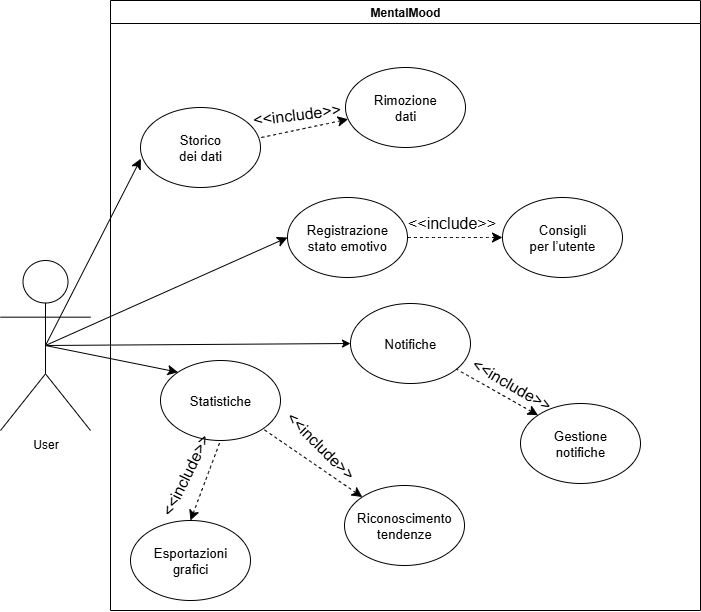

The diagram above was exported from draw.io. Its source (the exported page's mxGraphModel, read from the mxfile embedded in the PNG):
<mxGraphModel dx="983" dy="595" grid="1" gridSize="10" guides="1" tooltips="1" connect="1" arrows="1" fold="1" page="1" pageScale="1" pageWidth="827" pageHeight="1169" math="0" shadow="0">
  <root>
    <mxCell id="0" />
    <mxCell id="1" parent="0" />
    <mxCell id="5kPu_mFJXv5uP1WGbeam-25" style="edgeStyle=none;curved=1;rounded=0;orthogonalLoop=1;jettySize=auto;html=1;exitX=0.5;exitY=0.5;exitDx=0;exitDy=0;exitPerimeter=0;entryX=0.003;entryY=0.64;entryDx=0;entryDy=0;fontSize=12;startSize=8;endSize=8;entryPerimeter=0;" parent="1" source="5kPu_mFJXv5uP1WGbeam-1" target="5kPu_mFJXv5uP1WGbeam-5" edge="1">
      <mxGeometry relative="1" as="geometry" />
    </mxCell>
    <mxCell id="5kPu_mFJXv5uP1WGbeam-27" style="edgeStyle=none;curved=1;rounded=0;orthogonalLoop=1;jettySize=auto;html=1;exitX=0.5;exitY=0.5;exitDx=0;exitDy=0;exitPerimeter=0;entryX=0;entryY=0;entryDx=0;entryDy=0;fontSize=12;startSize=8;endSize=8;" parent="1" source="5kPu_mFJXv5uP1WGbeam-1" target="5kPu_mFJXv5uP1WGbeam-7" edge="1">
      <mxGeometry relative="1" as="geometry" />
    </mxCell>
    <mxCell id="1SnimrdLaKIPnWJw6Ibp-2" style="rounded=0;orthogonalLoop=1;jettySize=auto;html=1;exitX=0.5;exitY=0.5;exitDx=0;exitDy=0;exitPerimeter=0;entryX=0;entryY=0.5;entryDx=0;entryDy=0;" edge="1" parent="1" source="5kPu_mFJXv5uP1WGbeam-1" target="5kPu_mFJXv5uP1WGbeam-10">
      <mxGeometry relative="1" as="geometry" />
    </mxCell>
    <mxCell id="5kPu_mFJXv5uP1WGbeam-1" value="User" style="shape=umlActor;verticalLabelPosition=bottom;verticalAlign=top;html=1;outlineConnect=0;" parent="1" vertex="1">
      <mxGeometry x="70" y="470" width="90" height="170" as="geometry" />
    </mxCell>
    <mxCell id="5kPu_mFJXv5uP1WGbeam-2" value="MentalMood" style="swimlane;whiteSpace=wrap;html=1;" parent="1" vertex="1">
      <mxGeometry x="180" y="210" width="590" height="610" as="geometry" />
    </mxCell>
    <mxCell id="5kPu_mFJXv5uP1WGbeam-4" value="&lt;span style=&quot;font-size:10.0pt;font-family:&amp;quot;Arial&amp;quot;,sans-serif;&lt;br/&gt;mso-fareast-font-family:&amp;quot;Times New Roman&amp;quot;;mso-bidi-font-family:&amp;quot;Times New Roman&amp;quot;;&lt;br/&gt;mso-ansi-language:IT-CH;mso-fareast-language:IT;mso-bidi-language:AR-SA&quot;&gt;Registrazione&lt;br/&gt;stato emotivo&lt;/span&gt;" style="ellipse;whiteSpace=wrap;html=1;" parent="5kPu_mFJXv5uP1WGbeam-2" vertex="1">
      <mxGeometry x="177" y="197" width="120" height="80" as="geometry" />
    </mxCell>
    <mxCell id="5kPu_mFJXv5uP1WGbeam-7" value="&lt;span style=&quot;font-family: Arial, sans-serif; font-size: 13.3333px;&quot;&gt;Statistiche&lt;/span&gt;" style="ellipse;whiteSpace=wrap;html=1;" parent="5kPu_mFJXv5uP1WGbeam-2" vertex="1">
      <mxGeometry x="50" y="360" width="120" height="80" as="geometry" />
    </mxCell>
    <mxCell id="5kPu_mFJXv5uP1WGbeam-5" value="&lt;span style=&quot;font-size:10.0pt;font-family:&amp;quot;Arial&amp;quot;,sans-serif;&lt;br/&gt;mso-fareast-font-family:&amp;quot;Times New Roman&amp;quot;;mso-bidi-font-family:&amp;quot;Times New Roman&amp;quot;;&lt;br/&gt;mso-ansi-language:IT-CH;mso-fareast-language:IT;mso-bidi-language:AR-SA&quot;&gt;Storico&lt;br/&gt;dei dati&lt;/span&gt;" style="ellipse;whiteSpace=wrap;html=1;" parent="5kPu_mFJXv5uP1WGbeam-2" vertex="1">
      <mxGeometry x="30" y="107" width="120" height="80" as="geometry" />
    </mxCell>
    <mxCell id="5kPu_mFJXv5uP1WGbeam-36" style="edgeStyle=none;curved=1;rounded=0;orthogonalLoop=1;jettySize=auto;html=1;exitX=0;exitY=0;exitDx=0;exitDy=0;entryX=1;entryY=1;entryDx=0;entryDy=0;fontSize=12;startSize=8;endSize=8;dashed=1;startArrow=classic;startFill=1;endArrow=none;endFill=0;" parent="5kPu_mFJXv5uP1WGbeam-2" source="5kPu_mFJXv5uP1WGbeam-8" target="5kPu_mFJXv5uP1WGbeam-7" edge="1">
      <mxGeometry relative="1" as="geometry" />
    </mxCell>
    <mxCell id="5kPu_mFJXv5uP1WGbeam-8" value="&lt;span style=&quot;font-size:10.0pt;font-family:&amp;quot;Arial&amp;quot;,sans-serif;&lt;br/&gt;mso-fareast-font-family:&amp;quot;Times New Roman&amp;quot;;mso-bidi-font-family:&amp;quot;Times New Roman&amp;quot;;&lt;br/&gt;mso-ansi-language:IT-CH;mso-fareast-language:IT;mso-bidi-language:AR-SA&quot;&gt;Riconoscimento&lt;br/&gt;tendenze&lt;/span&gt;" style="ellipse;whiteSpace=wrap;html=1;" parent="5kPu_mFJXv5uP1WGbeam-2" vertex="1">
      <mxGeometry x="234" y="485" width="120" height="80" as="geometry" />
    </mxCell>
    <mxCell id="5kPu_mFJXv5uP1WGbeam-37" style="edgeStyle=none;curved=1;rounded=0;orthogonalLoop=1;jettySize=auto;html=1;exitX=0;exitY=0.5;exitDx=0;exitDy=0;entryX=1;entryY=0.5;entryDx=0;entryDy=0;fontSize=12;startSize=8;endSize=8;dashed=1;startArrow=classic;startFill=1;endArrow=none;endFill=0;" parent="5kPu_mFJXv5uP1WGbeam-2" source="5kPu_mFJXv5uP1WGbeam-9" target="5kPu_mFJXv5uP1WGbeam-4" edge="1">
      <mxGeometry relative="1" as="geometry" />
    </mxCell>
    <mxCell id="5kPu_mFJXv5uP1WGbeam-9" value="&lt;span style=&quot;font-size:10.0pt;font-family:&amp;quot;Arial&amp;quot;,sans-serif;&lt;br/&gt;mso-fareast-font-family:&amp;quot;Times New Roman&amp;quot;;mso-bidi-font-family:&amp;quot;Times New Roman&amp;quot;;&lt;br/&gt;mso-ansi-language:IT-CH;mso-fareast-language:IT;mso-bidi-language:AR-SA&quot;&gt;Consigli&lt;br/&gt;per l’utente&lt;/span&gt;" style="ellipse;whiteSpace=wrap;html=1;" parent="5kPu_mFJXv5uP1WGbeam-2" vertex="1">
      <mxGeometry x="392" y="197" width="120" height="80" as="geometry" />
    </mxCell>
    <mxCell id="5kPu_mFJXv5uP1WGbeam-10" value="&lt;span style=&quot;font-size:10.0pt;font-family:&amp;quot;Arial&amp;quot;,sans-serif;&lt;br/&gt;mso-fareast-font-family:&amp;quot;Times New Roman&amp;quot;;mso-bidi-font-family:&amp;quot;Times New Roman&amp;quot;;&lt;br/&gt;mso-ansi-language:IT-CH;mso-fareast-language:IT;mso-bidi-language:AR-SA&quot;&gt;Notifiche&lt;/span&gt;" style="ellipse;whiteSpace=wrap;html=1;" parent="5kPu_mFJXv5uP1WGbeam-2" vertex="1">
      <mxGeometry x="240" y="303" width="120" height="80" as="geometry" />
    </mxCell>
    <mxCell id="5kPu_mFJXv5uP1WGbeam-39" style="edgeStyle=none;curved=1;rounded=0;orthogonalLoop=1;jettySize=auto;html=1;exitX=0;exitY=0;exitDx=0;exitDy=0;fontSize=12;startSize=8;endSize=8;dashed=1;startArrow=classic;startFill=1;endArrow=none;endFill=0;" parent="5kPu_mFJXv5uP1WGbeam-2" source="5kPu_mFJXv5uP1WGbeam-11" target="5kPu_mFJXv5uP1WGbeam-10" edge="1">
      <mxGeometry relative="1" as="geometry" />
    </mxCell>
    <mxCell id="5kPu_mFJXv5uP1WGbeam-11" value="&lt;span style=&quot;font-size:10.0pt;font-family:&amp;quot;Arial&amp;quot;,sans-serif;&lt;br/&gt;mso-fareast-font-family:&amp;quot;Times New Roman&amp;quot;;mso-bidi-font-family:&amp;quot;Times New Roman&amp;quot;;&lt;br/&gt;mso-ansi-language:IT-CH;mso-fareast-language:IT;mso-bidi-language:AR-SA&quot;&gt;Gestione&lt;br/&gt;notifiche&lt;/span&gt;" style="ellipse;whiteSpace=wrap;html=1;" parent="5kPu_mFJXv5uP1WGbeam-2" vertex="1">
      <mxGeometry x="410" y="403" width="120" height="80" as="geometry" />
    </mxCell>
    <mxCell id="5kPu_mFJXv5uP1WGbeam-43" style="edgeStyle=none;curved=1;rounded=0;orthogonalLoop=1;jettySize=auto;html=1;exitX=0.5;exitY=0;exitDx=0;exitDy=0;entryX=0.5;entryY=1;entryDx=0;entryDy=0;fontSize=12;startSize=8;endSize=8;dashed=1;startArrow=classic;startFill=1;endArrow=none;endFill=0;" parent="5kPu_mFJXv5uP1WGbeam-2" source="5kPu_mFJXv5uP1WGbeam-15" target="5kPu_mFJXv5uP1WGbeam-7" edge="1">
      <mxGeometry relative="1" as="geometry" />
    </mxCell>
    <mxCell id="5kPu_mFJXv5uP1WGbeam-15" value="&lt;span style=&quot;font-size:10.0pt;font-family:&amp;quot;Arial&amp;quot;,sans-serif;&lt;br/&gt;mso-fareast-font-family:&amp;quot;Times New Roman&amp;quot;;mso-bidi-font-family:&amp;quot;Times New Roman&amp;quot;;&lt;br/&gt;mso-ansi-language:IT-CH;mso-fareast-language:IT;mso-bidi-language:AR-SA&quot;&gt;Esportazioni&lt;br/&gt;grafici&lt;/span&gt;" style="ellipse;whiteSpace=wrap;html=1;" parent="5kPu_mFJXv5uP1WGbeam-2" vertex="1">
      <mxGeometry x="20" y="520" width="120" height="80" as="geometry" />
    </mxCell>
    <mxCell id="5kPu_mFJXv5uP1WGbeam-24" value="&amp;lt;&amp;lt;include&amp;gt;&amp;gt;" style="text;html=1;align=center;verticalAlign=middle;resizable=0;points=[];autosize=1;strokeColor=none;fillColor=none;fontSize=16;" parent="5kPu_mFJXv5uP1WGbeam-2" vertex="1">
      <mxGeometry x="286" y="207" width="110" height="30" as="geometry" />
    </mxCell>
    <mxCell id="5kPu_mFJXv5uP1WGbeam-26" value="&amp;lt;&amp;lt;include&amp;gt;&amp;gt;" style="text;html=1;align=center;verticalAlign=middle;resizable=0;points=[];autosize=1;strokeColor=none;fillColor=none;fontSize=16;rotation=45;" parent="5kPu_mFJXv5uP1WGbeam-2" vertex="1">
      <mxGeometry x="155" y="430" width="110" height="30" as="geometry" />
    </mxCell>
    <mxCell id="5kPu_mFJXv5uP1WGbeam-28" style="edgeStyle=none;curved=1;rounded=0;orthogonalLoop=1;jettySize=auto;html=1;exitX=0.5;exitY=0;exitDx=0;exitDy=0;fontSize=12;startSize=8;endSize=8;" parent="5kPu_mFJXv5uP1WGbeam-2" source="5kPu_mFJXv5uP1WGbeam-7" target="5kPu_mFJXv5uP1WGbeam-7" edge="1">
      <mxGeometry relative="1" as="geometry" />
    </mxCell>
    <mxCell id="5kPu_mFJXv5uP1WGbeam-13" value="&lt;span style=&quot;font-size:10.0pt;font-family:&amp;quot;Arial&amp;quot;,sans-serif;&lt;br/&gt;mso-fareast-font-family:&amp;quot;Times New Roman&amp;quot;;mso-bidi-font-family:&amp;quot;Times New Roman&amp;quot;;&lt;br/&gt;mso-ansi-language:IT-CH;mso-fareast-language:IT;mso-bidi-language:AR-SA&quot;&gt;Rimozione&lt;br/&gt;dati&lt;/span&gt;" style="ellipse;whiteSpace=wrap;html=1;" parent="5kPu_mFJXv5uP1WGbeam-2" vertex="1">
      <mxGeometry x="235" y="67" width="120" height="80" as="geometry" />
    </mxCell>
    <mxCell id="5kPu_mFJXv5uP1WGbeam-22" style="edgeStyle=none;curved=1;rounded=0;orthogonalLoop=1;jettySize=auto;html=1;entryX=1.001;entryY=0.377;entryDx=0;entryDy=0;fontSize=12;startSize=8;endSize=8;entryPerimeter=0;dashed=1;startArrow=classic;startFill=1;endArrow=none;endFill=0;" parent="5kPu_mFJXv5uP1WGbeam-2" source="5kPu_mFJXv5uP1WGbeam-13" target="5kPu_mFJXv5uP1WGbeam-5" edge="1">
      <mxGeometry relative="1" as="geometry" />
    </mxCell>
    <mxCell id="5kPu_mFJXv5uP1WGbeam-32" value="&amp;lt;&amp;lt;include&amp;gt;&amp;gt;" style="text;html=1;align=center;verticalAlign=middle;resizable=0;points=[];autosize=1;strokeColor=none;fillColor=none;fontSize=16;rotation=-7;" parent="5kPu_mFJXv5uP1WGbeam-2" vertex="1">
      <mxGeometry x="130.99747468305833" y="98.99747468305833" width="110" height="30" as="geometry" />
    </mxCell>
    <mxCell id="5kPu_mFJXv5uP1WGbeam-41" value="&amp;lt;&amp;lt;include&amp;gt;&amp;gt;" style="text;html=1;align=center;verticalAlign=middle;resizable=0;points=[];autosize=1;strokeColor=none;fillColor=none;fontSize=16;rotation=30;" parent="5kPu_mFJXv5uP1WGbeam-2" vertex="1">
      <mxGeometry x="346.0022650362357" y="368.99901802671957" width="110" height="30" as="geometry" />
    </mxCell>
    <mxCell id="5kPu_mFJXv5uP1WGbeam-44" value="&amp;lt;&amp;lt;include&amp;gt;&amp;gt;" style="text;html=1;align=center;verticalAlign=middle;resizable=0;points=[];autosize=1;strokeColor=none;fillColor=none;fontSize=16;rotation=-64;" parent="5kPu_mFJXv5uP1WGbeam-2" vertex="1">
      <mxGeometry x="19.996202213126253" y="459.9986212012882" width="110" height="30" as="geometry" />
    </mxCell>
    <mxCell id="5kPu_mFJXv5uP1WGbeam-16" value="" style="endArrow=classic;html=1;rounded=0;fontSize=12;startSize=8;endSize=8;curved=1;entryX=0;entryY=0.5;entryDx=0;entryDy=0;exitX=0.5;exitY=0.5;exitDx=0;exitDy=0;exitPerimeter=0;" parent="1" source="5kPu_mFJXv5uP1WGbeam-1" target="5kPu_mFJXv5uP1WGbeam-4" edge="1">
      <mxGeometry width="50" height="50" relative="1" as="geometry">
        <mxPoint x="110" y="570" as="sourcePoint" />
        <mxPoint x="160" y="520" as="targetPoint" />
      </mxGeometry>
    </mxCell>
  </root>
</mxGraphModel>